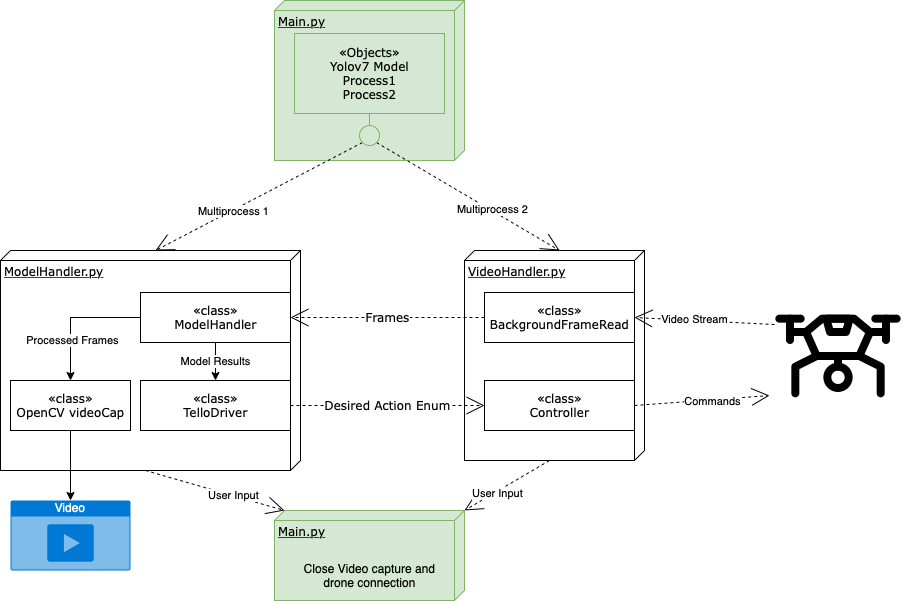

The diagram above was exported from draw.io. Its source (the exported page's mxGraphModel, read from the mxfile embedded in the PNG):
<mxGraphModel dx="1306" dy="1027" grid="1" gridSize="10" guides="1" tooltips="1" connect="1" arrows="1" fold="1" page="1" pageScale="1" pageWidth="1100" pageHeight="850" background="none" math="0" shadow="0">
  <root>
    <mxCell id="0" />
    <mxCell id="1" parent="0" />
    <mxCell id="39150e848f15840c-1" value="Main.py" style="verticalAlign=top;align=left;spacingTop=8;spacingLeft=2;spacingRight=12;shape=cube;size=10;direction=south;fontStyle=4;html=1;rounded=0;shadow=0;comic=0;labelBackgroundColor=none;strokeWidth=1;fontFamily=Verdana;fontSize=12;fillColor=#d5e8d4;strokeColor=#82b366;" parent="1" vertex="1">
      <mxGeometry x="330" y="110" width="190" height="160" as="geometry" />
    </mxCell>
    <mxCell id="39150e848f15840c-3" value="VideoHandler.py" style="verticalAlign=top;align=left;spacingTop=8;spacingLeft=2;spacingRight=12;shape=cube;size=10;direction=south;fontStyle=4;html=1;rounded=0;shadow=0;comic=0;labelBackgroundColor=none;strokeWidth=1;fontFamily=Verdana;fontSize=12" parent="1" vertex="1">
      <mxGeometry x="520" y="360" width="180" height="210" as="geometry" />
    </mxCell>
    <mxCell id="39150e848f15840c-4" value="«class»&lt;br&gt;BackgroundFrameRead" style="html=1;rounded=0;shadow=0;comic=0;labelBackgroundColor=none;strokeWidth=1;fontFamily=Verdana;fontSize=12;align=center;" parent="1" vertex="1">
      <mxGeometry x="540" y="402" width="150" height="50" as="geometry" />
    </mxCell>
    <mxCell id="39150e848f15840c-11" style="edgeStyle=none;rounded=0;html=1;dashed=1;labelBackgroundColor=none;startArrow=none;startFill=0;startSize=8;endArrow=open;endFill=0;endSize=16;fontFamily=Verdana;fontSize=12;entryX=1;entryY=0.5;entryDx=0;entryDy=0;exitX=0;exitY=0.25;exitDx=0;exitDy=0;" parent="1" source="O66-o6NqDYGfHDXD97zi-1" target="39150e848f15840c-4" edge="1">
      <mxGeometry relative="1" as="geometry">
        <mxPoint x="540" y="447.5" as="targetPoint" />
      </mxGeometry>
    </mxCell>
    <mxCell id="O66-o6NqDYGfHDXD97zi-3" value="Video Stream" style="edgeLabel;html=1;align=center;verticalAlign=middle;resizable=0;points=[];" vertex="1" connectable="0" parent="39150e848f15840c-11">
      <mxGeometry x="0.1496" y="-1" relative="1" as="geometry">
        <mxPoint as="offset" />
      </mxGeometry>
    </mxCell>
    <mxCell id="39150e848f15840c-12" style="edgeStyle=none;rounded=0;html=1;dashed=1;labelBackgroundColor=none;startArrow=none;startFill=0;startSize=8;endArrow=open;endFill=0;endSize=16;fontFamily=Verdana;fontSize=12;exitX=0;exitY=1;exitDx=0;exitDy=0;entryX=0;entryY=0;entryDx=0;entryDy=145;entryPerimeter=0;" parent="1" source="O66-o6NqDYGfHDXD97zi-26" target="39150e848f15840c-2" edge="1">
      <mxGeometry relative="1" as="geometry">
        <mxPoint x="226.86322682681225" y="817.7270282880049" as="targetPoint" />
      </mxGeometry>
    </mxCell>
    <mxCell id="O66-o6NqDYGfHDXD97zi-21" value="Multiprocess 1" style="edgeLabel;html=1;align=center;verticalAlign=middle;resizable=0;points=[];" vertex="1" connectable="0" parent="39150e848f15840c-12">
      <mxGeometry x="0.2552" y="1" relative="1" as="geometry">
        <mxPoint as="offset" />
      </mxGeometry>
    </mxCell>
    <mxCell id="O66-o6NqDYGfHDXD97zi-1" value="" style="shape=image;html=1;verticalAlign=top;verticalLabelPosition=bottom;labelBackgroundColor=#ffffff;imageAspect=0;aspect=fixed;image=https://cdn1.iconfinder.com/data/icons/vehicle-37/24/Drone-128.png" vertex="1" parent="1">
      <mxGeometry x="830" y="402" width="128" height="128" as="geometry" />
    </mxCell>
    <mxCell id="O66-o6NqDYGfHDXD97zi-4" value="«class»&lt;br&gt;Controller" style="html=1;rounded=0;shadow=0;comic=0;labelBackgroundColor=none;strokeWidth=1;fontFamily=Verdana;fontSize=12;align=center;" vertex="1" parent="1">
      <mxGeometry x="540" y="490" width="150" height="50" as="geometry" />
    </mxCell>
    <mxCell id="O66-o6NqDYGfHDXD97zi-5" style="edgeStyle=none;rounded=0;html=1;dashed=1;labelBackgroundColor=none;startArrow=none;startFill=0;startSize=8;endArrow=open;endFill=0;endSize=16;fontFamily=Verdana;fontSize=12;entryX=-0.039;entryY=0.805;entryDx=0;entryDy=0;exitX=1;exitY=0.5;exitDx=0;exitDy=0;entryPerimeter=0;" edge="1" parent="1" source="O66-o6NqDYGfHDXD97zi-4" target="O66-o6NqDYGfHDXD97zi-1">
      <mxGeometry relative="1" as="geometry">
        <mxPoint x="800" y="354" as="sourcePoint" />
        <mxPoint x="540" y="455" as="targetPoint" />
      </mxGeometry>
    </mxCell>
    <mxCell id="O66-o6NqDYGfHDXD97zi-6" value="Commands" style="edgeLabel;html=1;align=center;verticalAlign=middle;resizable=0;points=[];" vertex="1" connectable="0" parent="O66-o6NqDYGfHDXD97zi-5">
      <mxGeometry x="0.1496" y="-1" relative="1" as="geometry">
        <mxPoint as="offset" />
      </mxGeometry>
    </mxCell>
    <mxCell id="39150e848f15840c-2" value="ModelHandler.py" style="verticalAlign=top;align=left;spacingTop=8;spacingLeft=2;spacingRight=12;shape=cube;size=10;direction=south;fontStyle=4;html=1;rounded=0;shadow=0;comic=0;labelBackgroundColor=none;strokeWidth=1;fontFamily=Verdana;fontSize=12" parent="1" vertex="1">
      <mxGeometry x="56" y="360" width="300" height="220" as="geometry" />
    </mxCell>
    <mxCell id="O66-o6NqDYGfHDXD97zi-12" value="Model Results" style="edgeStyle=orthogonalEdgeStyle;rounded=0;orthogonalLoop=1;jettySize=auto;html=1;entryX=0.5;entryY=0;entryDx=0;entryDy=0;" edge="1" parent="1" source="O66-o6NqDYGfHDXD97zi-8" target="O66-o6NqDYGfHDXD97zi-11">
      <mxGeometry relative="1" as="geometry" />
    </mxCell>
    <mxCell id="O66-o6NqDYGfHDXD97zi-15" style="edgeStyle=orthogonalEdgeStyle;rounded=0;orthogonalLoop=1;jettySize=auto;html=1;" edge="1" parent="1" source="O66-o6NqDYGfHDXD97zi-8" target="O66-o6NqDYGfHDXD97zi-13">
      <mxGeometry relative="1" as="geometry" />
    </mxCell>
    <mxCell id="O66-o6NqDYGfHDXD97zi-16" value="Processed Frames" style="edgeLabel;html=1;align=center;verticalAlign=middle;resizable=0;points=[];" vertex="1" connectable="0" parent="O66-o6NqDYGfHDXD97zi-15">
      <mxGeometry x="0.3784" y="1" relative="1" as="geometry">
        <mxPoint as="offset" />
      </mxGeometry>
    </mxCell>
    <mxCell id="O66-o6NqDYGfHDXD97zi-8" value="«class»&lt;br&gt;ModelHandler" style="html=1;rounded=0;shadow=0;comic=0;labelBackgroundColor=none;strokeWidth=1;fontFamily=Verdana;fontSize=12;align=center;" vertex="1" parent="1">
      <mxGeometry x="196" y="402" width="150" height="50" as="geometry" />
    </mxCell>
    <mxCell id="O66-o6NqDYGfHDXD97zi-9" value="&lt;span style=&quot;background-color: rgb(255, 255, 255);&quot;&gt;Frames&lt;/span&gt;" style="edgeStyle=none;rounded=0;html=1;dashed=1;labelBackgroundColor=none;startArrow=none;startFill=0;startSize=8;endArrow=open;endFill=0;endSize=16;fontFamily=Verdana;fontSize=12;exitX=0;exitY=0.5;exitDx=0;exitDy=0;entryX=1;entryY=0.5;entryDx=0;entryDy=0;" edge="1" parent="1" source="39150e848f15840c-4" target="O66-o6NqDYGfHDXD97zi-8">
      <mxGeometry relative="1" as="geometry">
        <mxPoint x="471" y="580" as="sourcePoint" />
        <mxPoint x="237" y="828" as="targetPoint" />
      </mxGeometry>
    </mxCell>
    <mxCell id="O66-o6NqDYGfHDXD97zi-11" value="«class»&lt;br&gt;TelloDriver" style="html=1;rounded=0;shadow=0;comic=0;labelBackgroundColor=none;strokeWidth=1;fontFamily=Verdana;fontSize=12;align=center;" vertex="1" parent="1">
      <mxGeometry x="196" y="490" width="150" height="50" as="geometry" />
    </mxCell>
    <mxCell id="O66-o6NqDYGfHDXD97zi-18" style="edgeStyle=orthogonalEdgeStyle;rounded=0;orthogonalLoop=1;jettySize=auto;html=1;entryX=0.5;entryY=0;entryDx=0;entryDy=0;entryPerimeter=0;" edge="1" parent="1" source="O66-o6NqDYGfHDXD97zi-13" target="O66-o6NqDYGfHDXD97zi-17">
      <mxGeometry relative="1" as="geometry" />
    </mxCell>
    <mxCell id="O66-o6NqDYGfHDXD97zi-13" value="«class»&lt;br&gt;OpenCV videoCap" style="html=1;rounded=0;shadow=0;comic=0;labelBackgroundColor=none;strokeWidth=1;fontFamily=Verdana;fontSize=12;align=center;" vertex="1" parent="1">
      <mxGeometry x="66" y="490" width="120" height="50" as="geometry" />
    </mxCell>
    <mxCell id="O66-o6NqDYGfHDXD97zi-17" value="Video" style="html=1;whiteSpace=wrap;strokeColor=none;fillColor=#0079D6;labelPosition=center;verticalLabelPosition=middle;verticalAlign=top;align=center;fontSize=12;outlineConnect=0;spacingTop=-6;fontColor=#FFFFFF;sketch=0;shape=mxgraph.sitemap.video;" vertex="1" parent="1">
      <mxGeometry x="66" y="610" width="120" height="70" as="geometry" />
    </mxCell>
    <mxCell id="O66-o6NqDYGfHDXD97zi-19" value="&lt;span style=&quot;background-color: rgb(255, 255, 255);&quot;&gt;Desired Action Enum&lt;/span&gt;" style="edgeStyle=none;rounded=0;html=1;dashed=1;labelBackgroundColor=none;startArrow=none;startFill=0;startSize=8;endArrow=open;endFill=0;endSize=16;fontFamily=Verdana;fontSize=12;exitX=1;exitY=0.5;exitDx=0;exitDy=0;entryX=0;entryY=0.5;entryDx=0;entryDy=0;" edge="1" parent="1" source="O66-o6NqDYGfHDXD97zi-11" target="O66-o6NqDYGfHDXD97zi-4">
      <mxGeometry relative="1" as="geometry">
        <mxPoint x="416" y="438" as="sourcePoint" />
        <mxPoint x="300" y="437" as="targetPoint" />
      </mxGeometry>
    </mxCell>
    <mxCell id="O66-o6NqDYGfHDXD97zi-22" style="edgeStyle=none;rounded=0;html=1;dashed=1;labelBackgroundColor=none;startArrow=none;startFill=0;startSize=8;endArrow=open;endFill=0;endSize=16;fontFamily=Verdana;fontSize=12;exitX=1;exitY=1;exitDx=0;exitDy=0;entryX=0;entryY=0;entryDx=0;entryDy=85;entryPerimeter=0;" edge="1" parent="1" source="O66-o6NqDYGfHDXD97zi-26" target="39150e848f15840c-3">
      <mxGeometry relative="1" as="geometry">
        <mxPoint x="390" y="280" as="sourcePoint" />
        <mxPoint x="165" y="370" as="targetPoint" />
      </mxGeometry>
    </mxCell>
    <mxCell id="O66-o6NqDYGfHDXD97zi-23" value="Multiprocess 2" style="edgeLabel;html=1;align=center;verticalAlign=middle;resizable=0;points=[];" vertex="1" connectable="0" parent="O66-o6NqDYGfHDXD97zi-22">
      <mxGeometry x="0.2552" y="1" relative="1" as="geometry">
        <mxPoint as="offset" />
      </mxGeometry>
    </mxCell>
    <mxCell id="O66-o6NqDYGfHDXD97zi-26" value="" style="ellipse;whiteSpace=wrap;html=1;rounded=0;shadow=0;comic=0;labelBackgroundColor=none;strokeWidth=1;fontFamily=Verdana;fontSize=12;align=center;fillColor=#d5e8d4;strokeColor=#82b366;" vertex="1" parent="1">
      <mxGeometry x="415" y="235" width="20" height="20" as="geometry" />
    </mxCell>
    <mxCell id="O66-o6NqDYGfHDXD97zi-27" style="edgeStyle=elbowEdgeStyle;rounded=0;html=1;labelBackgroundColor=none;startArrow=none;startFill=0;startSize=8;endArrow=none;endFill=0;endSize=16;fontFamily=Verdana;fontSize=12;fillColor=#d5e8d4;strokeColor=#82b366;" edge="1" parent="1" source="O66-o6NqDYGfHDXD97zi-26">
      <mxGeometry relative="1" as="geometry">
        <mxPoint x="425" y="200" as="targetPoint" />
      </mxGeometry>
    </mxCell>
    <mxCell id="O66-o6NqDYGfHDXD97zi-28" value="«Objects»&lt;br&gt;Yolov7 Model&lt;br&gt;Process1&lt;br&gt;Process2" style="html=1;rounded=0;shadow=0;comic=0;labelBackgroundColor=none;strokeWidth=1;fontFamily=Verdana;fontSize=12;align=center;fillColor=#d5e8d4;strokeColor=#82b366;" vertex="1" parent="1">
      <mxGeometry x="350" y="143" width="150" height="80" as="geometry" />
    </mxCell>
    <mxCell id="O66-o6NqDYGfHDXD97zi-29" value="Main.py" style="verticalAlign=top;align=left;spacingTop=8;spacingLeft=2;spacingRight=12;shape=cube;size=10;direction=south;fontStyle=4;html=1;rounded=0;shadow=0;comic=0;labelBackgroundColor=none;strokeWidth=1;fontFamily=Verdana;fontSize=12;fillColor=#d5e8d4;strokeColor=#82b366;" vertex="1" parent="1">
      <mxGeometry x="330" y="620" width="190" height="90" as="geometry" />
    </mxCell>
    <mxCell id="O66-o6NqDYGfHDXD97zi-30" style="edgeStyle=none;rounded=0;html=1;dashed=1;labelBackgroundColor=none;startArrow=none;startFill=0;startSize=8;endArrow=open;endFill=0;endSize=16;fontFamily=Verdana;fontSize=12;exitX=0;exitY=0;exitDx=220;exitDy=155;entryX=0;entryY=0;entryDx=0;entryDy=180;entryPerimeter=0;exitPerimeter=0;" edge="1" parent="1" source="39150e848f15840c-2" target="O66-o6NqDYGfHDXD97zi-29">
      <mxGeometry relative="1" as="geometry">
        <mxPoint x="428" y="262" as="sourcePoint" />
        <mxPoint x="221" y="370" as="targetPoint" />
      </mxGeometry>
    </mxCell>
    <mxCell id="O66-o6NqDYGfHDXD97zi-31" value="User Input" style="edgeLabel;html=1;align=center;verticalAlign=middle;resizable=0;points=[];" vertex="1" connectable="0" parent="O66-o6NqDYGfHDXD97zi-30">
      <mxGeometry x="0.2552" y="1" relative="1" as="geometry">
        <mxPoint as="offset" />
      </mxGeometry>
    </mxCell>
    <mxCell id="O66-o6NqDYGfHDXD97zi-32" style="edgeStyle=none;rounded=0;html=1;dashed=1;labelBackgroundColor=none;startArrow=none;startFill=0;startSize=8;endArrow=open;endFill=0;endSize=16;fontFamily=Verdana;fontSize=12;exitX=0;exitY=0;exitDx=210;exitDy=95;entryX=0;entryY=0;entryDx=0;entryDy=0;entryPerimeter=0;exitPerimeter=0;" edge="1" parent="1" source="39150e848f15840c-3" target="O66-o6NqDYGfHDXD97zi-29">
      <mxGeometry relative="1" as="geometry">
        <mxPoint x="211" y="590" as="sourcePoint" />
        <mxPoint x="350" y="630" as="targetPoint" />
      </mxGeometry>
    </mxCell>
    <mxCell id="O66-o6NqDYGfHDXD97zi-33" value="User Input" style="edgeLabel;html=1;align=center;verticalAlign=middle;resizable=0;points=[];" vertex="1" connectable="0" parent="O66-o6NqDYGfHDXD97zi-32">
      <mxGeometry x="0.2552" y="1" relative="1" as="geometry">
        <mxPoint as="offset" />
      </mxGeometry>
    </mxCell>
    <mxCell id="O66-o6NqDYGfHDXD97zi-34" value="Close Video capture and &lt;br&gt;drone connection" style="text;html=1;align=center;verticalAlign=middle;resizable=0;points=[];autosize=1;strokeColor=none;fillColor=none;" vertex="1" parent="1">
      <mxGeometry x="350" y="665" width="150" height="40" as="geometry" />
    </mxCell>
  </root>
</mxGraphModel>